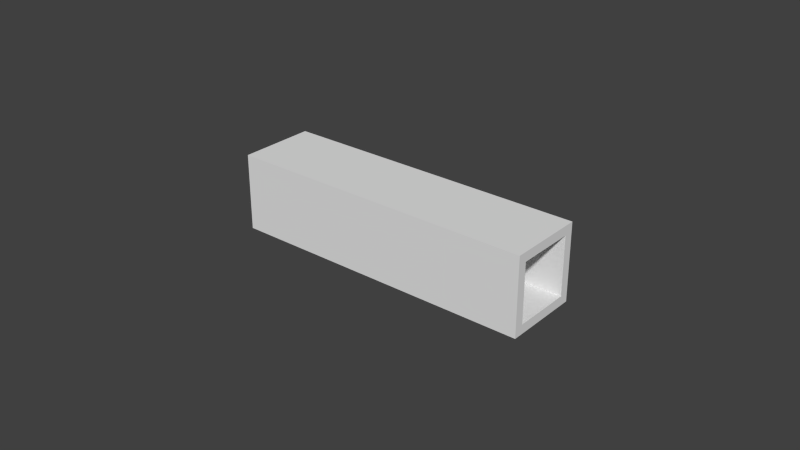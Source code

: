 # Source: boxsection.blend  (saved by Blender 2.71.0; exported with 4.5.12 LTS)
import bpy
from mathutils import Matrix  # noqa: F401  (used for matrix-valued properties, if any)

bpy.ops.wm.read_factory_settings(use_empty=True)
scene = bpy.context.scene
scene.name = 'Scene'

# ---- collections
col_collection_1 = bpy.data.collections.new('Collection 1'); scene.collection.children.link(col_collection_1)

# ---- world
world_world = bpy.data.worlds.new('World'); scene.world = world_world
world_world.color = (0.05088, 0.05088, 0.05088)
world_world.use_sun_shadow = False
world_world.sun_shadow_jitter_overblur = 0.0
world_world.cycles.sampling_method = 'MANUAL'
world_world.cycles.sample_map_resolution = 256

# ---- meshes
me_cube_002 = bpy.data.meshes.new('Cube.002')
me_cube_002.from_pydata([(-1.0, -0.76, -6.333), (-1.0, 0.76, -6.333), (-1.0, 0.76, -8.333), (-1.0, -0.76, -8.333), (-1.0, -1.0, -8.333), (-1.0, -1.0, -6.333), (1.0, -0.76, -6.333), (1.0, 0.76, -6.333), (1.0, 0.76, -8.333), (1.0, -0.76, -8.333), (1.0, -1.0, -8.333), (1.0, -1.0, -6.333), (-1.0, -0.76, 6.333), (-1.0, -1.0, 6.333), (1.0, -0.76, 6.333), (1.0, -1.0, 6.333), (-1.0, -1.0, 8.333), (-1.0, -0.76, 8.333), (-1.0, 0.76, 6.333), (1.0, 0.76, 6.333), (1.0, -1.0, 8.333), (-1.0, 0.76, 8.333), (-1.0, -1.0, 8.333), (-1.0, -0.76, 8.333), (1.0, 0.76, 8.333), (1.0, -0.76, 8.333), (1.0, -1.0, 8.333), (1.0, -0.76, 8.333), (-1.0, 1.0, -6.333), (-1.0, 1.0, -8.333), (-1.0, 1.0, -6.333), (-1.0, 1.0, -8.333), (1.0, 1.0, -6.333), (1.0, 1.0, -6.333), (1.0, 1.0, -8.333), (1.0, 1.0, -8.333), (-1.0, 1.0, 8.333), (-1.0, 1.0, 6.333), (-1.0, 1.0, 8.333), (-1.0, 1.0, 6.333), (1.0, 1.0, 8.333), (1.0, 1.0, 8.333), (1.0, 1.0, 6.333), (1.0, 1.0, 6.333), (-1.0, 0.76, 8.333), (-1.0, 1.0, 8.333), (1.0, 0.76, 8.333), (1.0, 1.0, 8.333)], [], [(0, 1, 2, 3), (3, 4, 5, 0), (6, 7, 1, 0), (3, 2, 8, 9), (9, 10, 4, 3), (11, 5, 4, 10), (12, 0, 5, 13), (14, 6, 0, 12), (9, 8, 7, 6), (6, 11, 10, 9), (13, 5, 11, 15), (12, 13, 16, 17), (12, 18, 19, 14), (15, 11, 6, 14), (20, 16, 13, 15), (17, 21, 18, 12), (22, 23, 17, 16), (14, 19, 24, 25), (25, 20, 15, 14), (26, 22, 16, 20), (25, 24, 21, 17), (26, 27, 23, 22), (23, 27, 25, 17), (27, 26, 20, 25), (1, 28, 29, 2), (28, 30, 31, 29), (32, 33, 30, 28), (30, 33, 34, 31), (29, 31, 34, 35), (35, 34, 33, 32), (2, 29, 35, 8), (8, 35, 32, 7), (21, 36, 37, 18), (36, 38, 39, 37), (40, 41, 38, 36), (38, 41, 42, 39), (37, 39, 42, 43), (43, 42, 41, 40), (19, 43, 40, 24), (44, 45, 36, 21), (46, 44, 21, 24), (46, 47, 45, 44), (45, 47, 40, 36), (47, 46, 24, 40), (37, 28, 1, 18), (43, 32, 28, 37), (18, 1, 7, 19), (19, 7, 32, 43)])
me_cube_002.use_remesh_preserve_volume = False
me_cube_002.use_remesh_preserve_attributes = False
me_cube_002.use_mirror_vertex_groups = False
me_cube_002.update()

# ---- objects
ob_boxsection = bpy.data.objects.new('BoxSection', me_cube_002)

# ---- transforms, parenting, visibility, modifiers, constraints
ob_boxsection.location = (0.0, 0.0, 0.0)
ob_boxsection.scale = (0.05, 0.0125, 0.0015)
ob_boxsection.lineart.crease_threshold = 0.0

# ---- collection membership
col_collection_1.objects.link(ob_boxsection)

# ---- scene / render settings (as saved in the file)
scene.frame_start = 1; scene.frame_end = 250; scene.frame_set(1)
scene.render.engine = 'BLENDER_EEVEE_NEXT'
scene.render.resolution_percentage = 50
scene.render.dither_intensity = 0.0
scene.cycles.use_denoising = False
scene.cycles.samples = 10
scene.cycles.sampling_pattern = 'TABULATED_SOBOL'
scene.cycles.light_sampling_threshold = 0.0
scene.cycles.use_adaptive_sampling = False
scene.cycles.use_light_tree = False
scene.cycles.blur_glossy = 0.0
scene.cycles.volume_bounces = 1
scene.cycles.pixel_filter_type = 'GAUSSIAN'
scene.cycles.sample_clamp_indirect = 0.0
scene.view_settings.view_transform = 'Standard'
bpy.context.view_layer.update()

# ---- added for rendering (the .blend has no active camera and no usable light): camera, sun
cam_auto = bpy.data.cameras.new('AutoCamera')
cam_auto.lens = 50.0
cam_auto.sensor_width = 36.0
cam_auto.clip_end = 1000.0
ob_auto_camera = bpy.data.objects.new('AutoCamera', cam_auto)
scene.collection.objects.link(ob_auto_camera)
ob_auto_camera.location = (0.185045, -0.222054, 0.148036)
ob_auto_camera.rotation_euler = (1.09748, -7.21219e-08, 0.694738)
scene.camera = ob_auto_camera
light_auto_sun = bpy.data.lights.new('AutoSun', 'SUN')
light_auto_sun.energy = 3.0
light_auto_sun.angle = 0.0523599
ob_auto_sun = bpy.data.objects.new('AutoSun', light_auto_sun)
scene.collection.objects.link(ob_auto_sun)
ob_auto_sun.rotation_euler = (0.872665, 0.174533, 0.523599)
bpy.context.view_layer.update()
